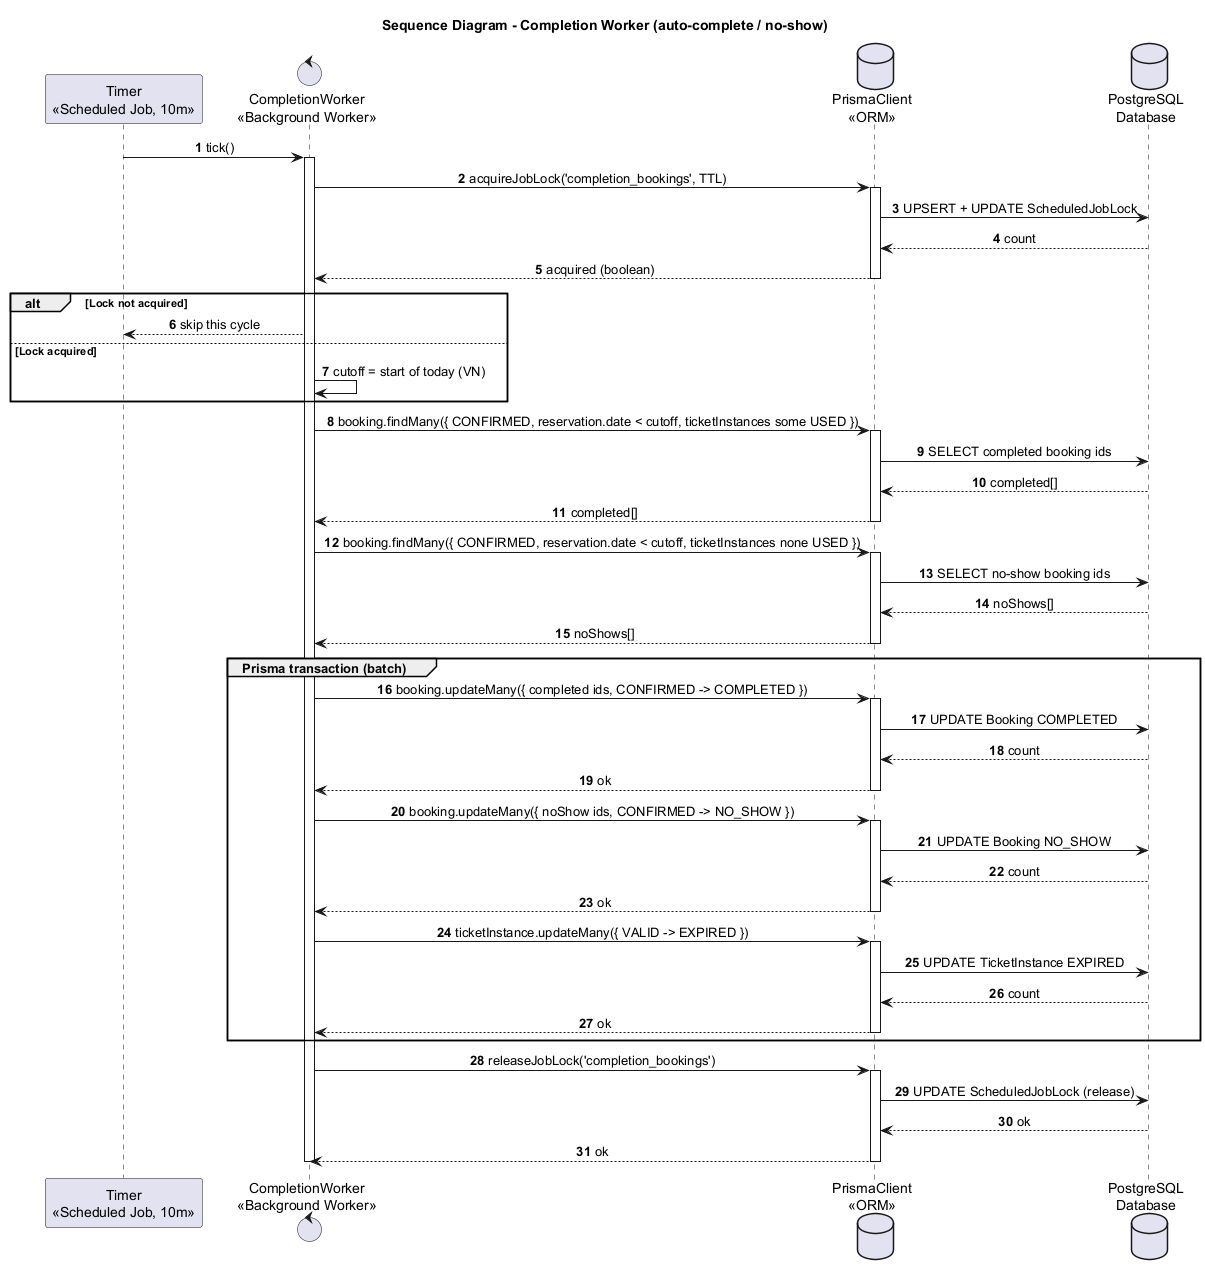

The diagram above was rendered by PlantUML. Its source (embedded in the PNG):
@startuml
title Sequence Diagram - Completion Worker (auto-complete / no-show)

autonumber
skinparam shadowing false
skinparam sequenceMessageAlign center
skinparam responseMessageBelowArrow true
skinparam ParticipantPadding 25
skinparam BoxPadding 10

participant "Timer\n<<Scheduled Job, 10m>>" as Timer
control "CompletionWorker\n<<Background Worker>>" as Completion
database "PrismaClient\n<<ORM>>" as Prisma
database "PostgreSQL\nDatabase" as DB

Timer -> Completion : tick()
activate Completion

Completion -> Prisma : acquireJobLock('completion_bookings', TTL)
activate Prisma
Prisma -> DB : UPSERT + UPDATE ScheduledJobLock
DB --> Prisma : count
Prisma --> Completion : acquired (boolean)
deactivate Prisma
alt Lock not acquired
  Completion --> Timer : skip this cycle
else Lock acquired
  Completion -> Completion : cutoff = start of today (VN)
end

Completion -> Prisma : booking.findMany({ CONFIRMED, reservation.date < cutoff, ticketInstances some USED })
activate Prisma
Prisma -> DB : SELECT completed booking ids
DB --> Prisma : completed[]
Prisma --> Completion : completed[]
deactivate Prisma

Completion -> Prisma : booking.findMany({ CONFIRMED, reservation.date < cutoff, ticketInstances none USED })
activate Prisma
Prisma -> DB : SELECT no-show booking ids
DB --> Prisma : noShows[]
Prisma --> Completion : noShows[]
deactivate Prisma

group Prisma transaction (batch)
  Completion -> Prisma : booking.updateMany({ completed ids, CONFIRMED -> COMPLETED })
  activate Prisma
  Prisma -> DB : UPDATE Booking COMPLETED
  DB --> Prisma : count
  Prisma --> Completion : ok
  deactivate Prisma
  Completion -> Prisma : booking.updateMany({ noShow ids, CONFIRMED -> NO_SHOW })
  activate Prisma
  Prisma -> DB : UPDATE Booking NO_SHOW
  DB --> Prisma : count
  Prisma --> Completion : ok
  deactivate Prisma
  Completion -> Prisma : ticketInstance.updateMany({ VALID -> EXPIRED })
  activate Prisma
  Prisma -> DB : UPDATE TicketInstance EXPIRED
  DB --> Prisma : count
  Prisma --> Completion : ok
  deactivate Prisma
end

Completion -> Prisma : releaseJobLock('completion_bookings')
activate Prisma
Prisma -> DB : UPDATE ScheduledJobLock (release)
DB --> Prisma : ok
Prisma --> Completion : ok
deactivate Prisma
deactivate Completion
@enduml